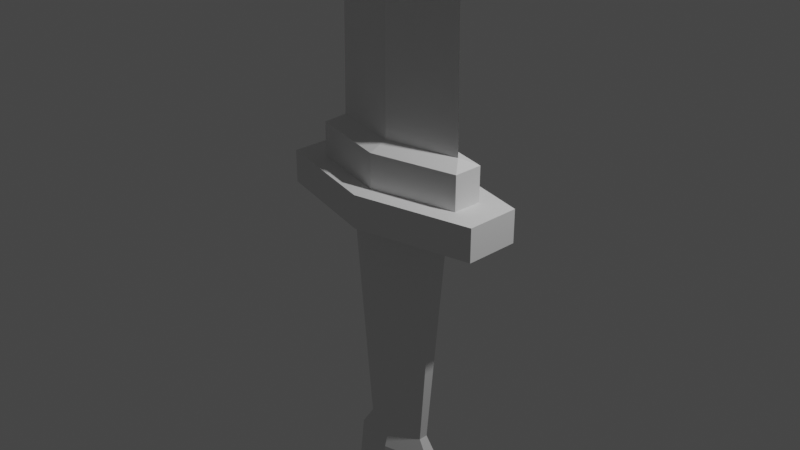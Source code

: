 # Source: sword.blend  (saved by Blender 2.81.16; exported with 4.5.12 LTS)
import bpy
from mathutils import Matrix  # noqa: F401  (used for matrix-valued properties, if any)

bpy.ops.wm.read_factory_settings(use_empty=True)
scene = bpy.context.scene
scene.name = 'Scene'

# ---- collections
col_collection = bpy.data.collections.new('Collection'); scene.collection.children.link(col_collection)

# ---- world
world_world = bpy.data.worlds.new('World'); scene.world = world_world
world_world.use_nodes = True; world_world.node_tree.nodes.clear()
_N = world_world.node_tree.nodes; _L = world_world.node_tree.links
n0 = _N.new('ShaderNodeOutputWorld'); n0.name = 'World Output'; n0.location = (300, 300)
n1 = _N.new('ShaderNodeBackground'); n1.name = 'Background'; n1.location = (10, 300)
n1.inputs[0].default_value = (0.05088, 0.05088, 0.05088, 1.0)
_L.new(n1.outputs[0], n0.inputs[0])
n0.is_active_output = True
world_world.color = (0.05088, 0.05088, 0.05088)
world_world.use_sun_shadow = False
world_world.sun_shadow_jitter_overblur = 0.0

# ---- cameras
cam_camera = bpy.data.cameras.new('Camera')
cam_camera.clip_end = 100.0
cam_camera.ortho_scale = 7.314

# ---- lights
light_light = bpy.data.lights.new('Light', 'POINT')
light_light.transmission_factor = 0.0
light_light.energy = 1000.0
light_light.shadow_soft_size = 0.1
light_light.shadow_maximum_resolution = 0.006
light_light.use_absolute_resolution = True

# ---- meshes
me_cylinder = bpy.data.meshes.new('Cylinder')
me_cylinder.from_pydata([(1.397e-08, 0.2528, 0.09314), (3.07e-09, 0.595, 0.4534), (0.6068, 0.08089, 0.09314), (1.267, 0.2975, 0.4534), (0.6068, -0.08089, 0.09314), (1.267, -0.2975, 0.4534), (-7.675e-08, -0.2528, 0.09314), (-1.249e-07, -0.595, 0.4534), (-0.6068, -0.08089, 0.09314), (-1.267, -0.2975, 0.4534), (-0.6068, 0.08089, 0.09314), (-1.267, 0.2975, 0.4534), (1.267, 0.2975, 0.4534), (3.07e-09, 0.595, 0.4534), (1.267, -0.2975, 0.4534), (-1.249e-07, -0.595, 0.4534), (-1.267, -0.2975, 0.4534), (-1.267, 0.2975, 0.4534), (3.07e-09, 0.595, 0.09314), (1.267, 0.2975, 0.09314), (1.267, -0.2975, 0.09314), (-1.249e-07, -0.595, 0.09314), (-1.267, -0.2975, 0.09314), (-1.267, 0.2975, 0.09314), (4.28e-09, 0.1587, -2.524), (0.3809, 0.05078, -2.524), (0.3809, -0.05078, -2.524), (-5.268e-08, -0.1587, -2.524), (-0.3809, -0.05078, -2.524), (-0.3809, 0.05078, -2.524), (-2.613e-08, 0.2168, -2.742), (0.5203, 0.06936, -2.742), (0.5203, -0.06936, -2.742), (-1.039e-07, -0.2168, -2.742), (-0.5203, -0.06936, -2.742), (-0.5203, 0.06936, -2.742), (4.954e-08, 0.2527, -3.589), (0.6065, 0.08085, -3.589), (0.6065, -0.08085, -3.589), (-4.114e-08, -0.2527, -3.589), (-0.6065, -0.08085, -3.589), (-0.6065, 0.08085, -3.589), (0.9338, -0.1624, 0.4534), (0.9338, 0.1624, 0.4534), (1.456e-08, 0.3816, 0.4534), (-0.9338, 0.1624, 0.4534), (-0.9338, -0.1624, 0.4534), (-1.019e-07, -0.3816, 0.4534), (0.9338, -0.1624, 0.8309), (0.9338, 0.1624, 0.8309), (-1.052e-07, -0.3816, 0.8309), (1.127e-08, 0.3816, 0.8309), (-0.9338, 0.1624, 0.8309), (-0.9338, -0.1624, 0.8309), (0.7997, -3.537e-08, 0.9136), (1.757e-08, 0.1808, 0.9136), (-0.7997, -1.985e-08, 0.9136), (-8.693e-08, -0.1808, 0.9136), (0.5897, -3.315e-08, 14.13), (9.881e-07, -0.1333, 14.13), (1.065e-06, 0.1333, 14.13), (-0.5897, -2.207e-08, 14.13), (1.067e-06, -2.145e-08, 15.51)], [], [(18, 1, 3, 19), (19, 3, 5, 20), (20, 5, 7, 21), (21, 7, 9, 22), (7, 5, 14, 15), (22, 9, 11, 23), (23, 11, 1, 18), (4, 6, 27, 26), (1, 11, 17, 13), (9, 7, 15, 16), (5, 3, 12, 14), (11, 9, 16, 17), (3, 1, 13, 12), (2, 0, 18, 19), (4, 2, 19, 20), (6, 4, 20, 21), (8, 6, 21, 22), (10, 8, 22, 23), (0, 10, 23, 18), (25, 26, 32, 31), (0, 2, 25, 24), (10, 0, 24, 29), (6, 8, 28, 27), (2, 4, 26, 25), (8, 10, 29, 28), (30, 31, 37, 36), (28, 29, 35, 34), (26, 27, 33, 32), (24, 25, 31, 30), (29, 24, 30, 35), (27, 28, 34, 33), (36, 37, 38, 39, 40, 41), (35, 30, 36, 41), (33, 34, 40, 39), (31, 32, 38, 37), (34, 35, 41, 40), (32, 33, 39, 38), (45, 46, 53, 52), (14, 12, 43, 42), (12, 13, 44, 43), (13, 17, 45, 44), (17, 16, 46, 45), (16, 15, 47, 46), (15, 14, 42, 47), (43, 44, 51, 49), (42, 43, 49, 48), (46, 47, 50, 53), (44, 45, 52, 51), (47, 42, 48, 50), (48, 49, 54), (49, 51, 55, 54), (51, 52, 56, 55), (52, 53, 56), (53, 50, 57, 56), (50, 48, 54, 57), (60, 61, 62), (54, 55, 60, 58), (56, 57, 59, 61), (55, 56, 61, 60), (57, 54, 58, 59), (59, 58, 62), (58, 60, 62), (61, 59, 62)])
_uv = me_cylinder.uv_layers.new(name='UVMap')
_uv.uv.foreach_set('vector', [1.0, 0.5, 1.0, 1.0, 0.8333, 1.0, 0.8333, 0.5, 0.8333, 0.5, 0.8333, 1.0, 0.6667, 1.0, 0.6667, 0.5, 0.6667, 0.5, 0.6667, 1.0, 0.5, 1.0, 0.5, 0.5, 0.5, 0.5, 0.5, 1.0, 0.3333, 1.0, 0.3333, 0.5, 0.5, 1.0, 0.6667, 1.0, 0.6667, 1.0, 0.5, 1.0, 0.3333, 0.5, 0.3333, 1.0, 0.1667, 1.0, 0.1667, 0.5, 0.1667, 0.5, 0.1667, 1.0, -8.941e-08, 1.0, -8.941e-08, 0.5, 0.8701, 0.2174, 0.75, 0.148, 0.75, 0.148, 0.8701, 0.2174, -8.941e-08, 1.0, 0.1667, 1.0, 0.1667, 1.0, -8.941e-08, 1.0, 0.3333, 1.0, 0.5, 1.0, 0.5, 1.0, 0.3333, 1.0, 0.6667, 1.0, 0.8333, 1.0, 0.8333, 1.0, 0.6667, 1.0, 0.1667, 1.0, 0.3333, 1.0, 0.3333, 1.0, 0.1667, 1.0, 0.8333, 1.0, 1.0, 1.0, 1.0, 1.0, 0.8333, 1.0, 0.8701, 0.2826, 0.75, 0.352, 0.75, 0.49, 0.9578, 0.37, 0.8701, 0.2174, 0.8701, 0.2826, 0.9578, 0.37, 0.9578, 0.13, 0.75, 0.148, 0.8701, 0.2174, 0.9578, 0.13, 0.75, 0.01, 0.6299, 0.2174, 0.75, 0.148, 0.75, 0.01, 0.5422, 0.13, 0.6299, 0.2826, 0.6299, 0.2174, 0.5422, 0.13, 0.5422, 0.37, 0.75, 0.352, 0.6299, 0.2826, 0.5422, 0.37, 0.75, 0.49, 0.8701, 0.2826, 0.8701, 0.2174, 0.8701, 0.2174, 0.8701, 0.2826, 0.75, 0.352, 0.8701, 0.2826, 0.8701, 0.2826, 0.75, 0.352, 0.6299, 0.2826, 0.75, 0.352, 0.75, 0.352, 0.6299, 0.2826, 0.75, 0.148, 0.6299, 0.2174, 0.6299, 0.2174, 0.75, 0.148, 0.8701, 0.2826, 0.8701, 0.2174, 0.8701, 0.2174, 0.8701, 0.2826, 0.6299, 0.2174, 0.6299, 0.2826, 0.6299, 0.2826, 0.6299, 0.2174, 0.75, 0.352, 0.8701, 0.2826, 0.8701, 0.2826, 0.75, 0.352, 0.6299, 0.2174, 0.6299, 0.2826, 0.6299, 0.2826, 0.6299, 0.2174, 0.8701, 0.2174, 0.75, 0.148, 0.75, 0.148, 0.8701, 0.2174, 0.75, 0.352, 0.8701, 0.2826, 0.8701, 0.2826, 0.75, 0.352, 0.6299, 0.2826, 0.75, 0.352, 0.75, 0.352, 0.6299, 0.2826, 0.75, 0.148, 0.6299, 0.2174, 0.6299, 0.2174, 0.75, 0.148, 0.75, 0.352, 0.8701, 0.2826, 0.8701, 0.2174, 0.75, 0.148, 0.6299, 0.2174, 0.6299, 0.2826, 0.6299, 0.2826, 0.75, 0.352, 0.75, 0.352, 0.6299, 0.2826, 0.75, 0.148, 0.6299, 0.2174, 0.6299, 0.2174, 0.75, 0.148, 0.8701, 0.2826, 0.8701, 0.2174, 0.8701, 0.2174, 0.8701, 0.2826, 0.6299, 0.2174, 0.6299, 0.2826, 0.6299, 0.2826, 0.6299, 0.2174, 0.8701, 0.2174, 0.75, 0.148, 0.75, 0.148, 0.8701, 0.2174, 0.09687, 0.3155, 0.09687, 0.1845, 0.09687, 0.1845, 0.09687, 0.3155, 0.4578, 0.13, 0.4578, 0.37, 0.4031, 0.3155, 0.4031, 0.1845, 0.4578, 0.37, 0.25, 0.49, 0.25, 0.4039, 0.4031, 0.3155, 0.25, 0.49, 0.04215, 0.37, 0.09687, 0.3155, 0.25, 0.4039, 0.04215, 0.37, 0.04215, 0.13, 0.09687, 0.1845, 0.09687, 0.3155, 0.04215, 0.13, 0.25, 0.01, 0.25, 0.09608, 0.09687, 0.1845, 0.25, 0.01, 0.4578, 0.13, 0.4031, 0.1845, 0.25, 0.09608, 0.4031, 0.3155, 0.25, 0.4039, 0.25, 0.4039, 0.4031, 0.3155, 0.4031, 0.1845, 0.4031, 0.3155, 0.4031, 0.3155, 0.4031, 0.1845, 0.09687, 0.1845, 0.25, 0.09608, 0.25, 0.09608, 0.09687, 0.1845, 0.25, 0.4039, 0.09687, 0.3155, 0.09687, 0.3155, 0.25, 0.4039, 0.25, 0.09608, 0.4031, 0.1845, 0.4031, 0.1845, 0.25, 0.09608, 0.4031, 0.1845, 0.4031, 0.3155, 0.3827, 0.2049, 0.4031, 0.3155, 0.25, 0.4039, 0.25, 0.3717, 0.3827, 0.2951, 0.25, 0.4039, 0.09687, 0.3155, 0.1173, 0.2951, 0.25, 0.3717, 0.09687, 0.3155, 0.09687, 0.1845, 0.1173, 0.2951, 0.09687, 0.1845, 0.25, 0.09608, 0.25, 0.1283, 0.1173, 0.2049, 0.25, 0.09608, 0.4031, 0.1845, 0.3827, 0.2049, 0.25, 0.1283, 0.25, 0.3717, 0.1173, 0.2951, 0.25, 0.3717, 0.3827, 0.2951, 0.25, 0.3717, 0.25, 0.3717, 0.3827, 0.2951, 0.1173, 0.2049, 0.25, 0.1283, 0.25, 0.1283, 0.1173, 0.2049, 0.25, 0.3717, 0.1173, 0.2951, 0.1173, 0.2951, 0.25, 0.3717, 0.25, 0.1283, 0.3827, 0.2049, 0.3827, 0.2049, 0.25, 0.1283, 0.25, 0.1283, 0.3827, 0.2049, 0.25, 0.1283, 0.3827, 0.2951, 0.25, 0.3717, 0.3827, 0.2951, 0.1173, 0.2049, 0.25, 0.1283, 0.1173, 0.2049])
me_cylinder.use_remesh_fix_poles = True
me_cylinder.use_remesh_preserve_attributes = False
me_cylinder.use_mirror_vertex_groups = False
me_cylinder.update()

# ---- objects
ob_light = bpy.data.objects.new('Light', light_light)
ob_camera = bpy.data.objects.new('Camera', cam_camera)
ob_cylinder = bpy.data.objects.new('Cylinder', me_cylinder)

# ---- transforms, parenting, visibility, modifiers, constraints
ob_light.location = (4.076, 1.005, 5.904)
ob_light.rotation_euler = (0.6503, 0.05522, 1.866)
ob_light.lock_rotations_4d = False
ob_light.empty_display_type = 'ARROWS'
ob_light.color = (0.0, 0.0, 0.0, 0.0)
ob_light.lineart.crease_threshold = 0.0
ob_camera.location = (7.359, -6.926, 4.958)
ob_camera.rotation_euler = (1.109, 0.0, 0.8149)
ob_camera.lock_rotations_4d = False
ob_camera.empty_display_type = 'ARROWS'
ob_camera.color = (0.0, 0.0, 0.0, 0.0)
ob_camera.display_type = 'WIRE'
ob_camera.lineart.crease_threshold = 0.0
ob_cylinder.location = (0.0, 0.0, 0.0)
ob_cylinder.lineart.crease_threshold = 0.0

# ---- collection membership
col_collection.objects.link(ob_light)
col_collection.objects.link(ob_camera)
col_collection.objects.link(ob_cylinder)

# ---- scene / render settings (as saved in the file)
scene.camera = ob_camera
scene.frame_start = 1; scene.frame_end = 250; scene.frame_set(1)
scene.render.engine = 'BLENDER_EEVEE_NEXT'
scene.cycles.use_denoising = False
scene.cycles.samples = 128
scene.cycles.sampling_pattern = 'TABULATED_SOBOL'
scene.cycles.use_adaptive_sampling = False
scene.cycles.use_light_tree = False
scene.view_settings.view_transform = 'Filmic'
bpy.context.view_layer.update()
